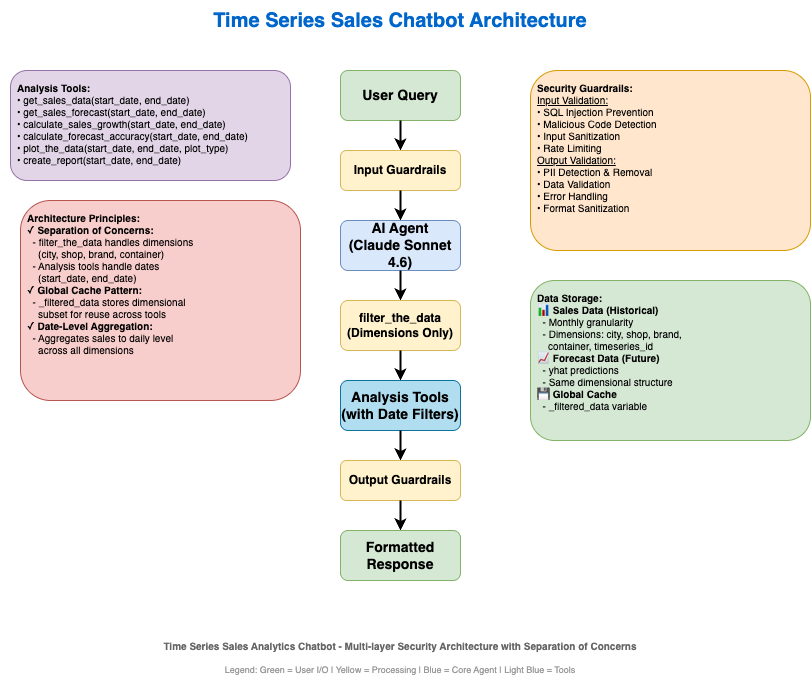

The diagram above was exported from draw.io. Its source (the exported page's mxGraphModel, read from the mxfile embedded in the PNG):
<mxGraphModel dx="1045" dy="1188" grid="1" gridSize="10" guides="1" tooltips="1" connect="1" arrows="1" fold="1" page="1" pageScale="1" pageWidth="1400" pageHeight="850" math="0" shadow="0">
  <root>
    <mxCell id="0" />
    <mxCell id="1" parent="0" />
    <mxCell id="2" value="Time Series Sales Chatbot Architecture" style="text;html=1;strokeColor=none;fillColor=none;align=center;verticalAlign=middle;whiteSpace=wrap;rounded=0;fontSize=20;fontStyle=1;fontColor=#0066CC;" parent="1" vertex="1">
      <mxGeometry x="400" y="20" width="600" height="40" as="geometry" />
    </mxCell>
    <mxCell id="3" value="User Query" style="rounded=1;whiteSpace=wrap;html=1;fillColor=#d5e8d4;strokeColor=#82b366;fontSize=14;fontStyle=1;" parent="1" vertex="1">
      <mxGeometry x="640" y="90" width="120" height="50" as="geometry" />
    </mxCell>
    <mxCell id="4" value="" style="edgeStyle=orthogonalEdgeStyle;rounded=0;orthogonalLoop=1;jettySize=auto;html=1;strokeWidth=2;endArrow=classic;endFill=1;" parent="1" source="3" target="5" edge="1">
      <mxGeometry relative="1" as="geometry" />
    </mxCell>
    <mxCell id="5" value="Input Guardrails" style="rounded=1;whiteSpace=wrap;html=1;fillColor=#fff2cc;strokeColor=#d6b656;fontSize=12;fontStyle=1;" parent="1" vertex="1">
      <mxGeometry x="640" y="170" width="120" height="40" as="geometry" />
    </mxCell>
    <mxCell id="6" value="" style="edgeStyle=orthogonalEdgeStyle;rounded=0;orthogonalLoop=1;jettySize=auto;html=1;strokeWidth=2;endArrow=classic;endFill=1;" parent="1" source="5" target="7" edge="1">
      <mxGeometry relative="1" as="geometry" />
    </mxCell>
    <mxCell id="7" value="AI Agent&lt;br&gt;(Claude Sonnet 4.6)" style="rounded=1;whiteSpace=wrap;html=1;fillColor=#dae8fc;strokeColor=#6c8ebf;fontSize=14;fontStyle=1;" parent="1" vertex="1">
      <mxGeometry x="640" y="240" width="120" height="50" as="geometry" />
    </mxCell>
    <mxCell id="8" value="" style="edgeStyle=orthogonalEdgeStyle;rounded=0;orthogonalLoop=1;jettySize=auto;html=1;strokeWidth=2;endArrow=classic;endFill=1;" parent="1" source="7" target="9" edge="1">
      <mxGeometry relative="1" as="geometry" />
    </mxCell>
    <mxCell id="9" value="filter_the_data&lt;br&gt;(Dimensions Only)" style="rounded=1;whiteSpace=wrap;html=1;fillColor=#fff2cc;strokeColor=#d6b656;fontSize=12;fontStyle=1;" parent="1" vertex="1">
      <mxGeometry x="640" y="320" width="120" height="50" as="geometry" />
    </mxCell>
    <mxCell id="10" value="" style="edgeStyle=orthogonalEdgeStyle;rounded=0;orthogonalLoop=1;jettySize=auto;html=1;strokeWidth=2;endArrow=classic;endFill=1;" parent="1" source="9" target="11" edge="1">
      <mxGeometry relative="1" as="geometry" />
    </mxCell>
    <mxCell id="11" value="Analysis Tools&lt;br&gt;(with Date Filters)" style="rounded=1;whiteSpace=wrap;html=1;fillColor=#b1ddf0;strokeColor=#10739e;fontSize=14;fontStyle=1;" parent="1" vertex="1">
      <mxGeometry x="640" y="400" width="120" height="50" as="geometry" />
    </mxCell>
    <mxCell id="12" value="" style="edgeStyle=orthogonalEdgeStyle;rounded=0;orthogonalLoop=1;jettySize=auto;html=1;strokeWidth=2;endArrow=classic;endFill=1;" parent="1" source="11" target="13" edge="1">
      <mxGeometry relative="1" as="geometry" />
    </mxCell>
    <mxCell id="13" value="Output Guardrails" style="rounded=1;whiteSpace=wrap;html=1;fillColor=#fff2cc;strokeColor=#d6b656;fontSize=12;fontStyle=1;" parent="1" vertex="1">
      <mxGeometry x="640" y="480" width="120" height="40" as="geometry" />
    </mxCell>
    <mxCell id="14" value="" style="edgeStyle=orthogonalEdgeStyle;rounded=0;orthogonalLoop=1;jettySize=auto;html=1;strokeWidth=2;endArrow=classic;endFill=1;" parent="1" source="13" target="15" edge="1">
      <mxGeometry relative="1" as="geometry" />
    </mxCell>
    <mxCell id="15" value="Formatted Response" style="rounded=1;whiteSpace=wrap;html=1;fillColor=#d5e8d4;strokeColor=#82b366;fontSize=14;fontStyle=1;" parent="1" vertex="1">
      <mxGeometry x="640" y="550" width="120" height="50" as="geometry" />
    </mxCell>
    <mxCell id="20" value="&lt;b&gt;Analysis Tools:&lt;/b&gt;&lt;br&gt;• get_sales_data(start_date, end_date)&lt;br&gt;• get_sales_forecast(start_date, end_date)&lt;br&gt;• calculate_sales_growth(start_date, end_date)&lt;br&gt;• calculate_forecast_accuracy(start_date, end_date)&lt;br&gt;• plot_the_data(start_date, end_date, plot_type)&lt;br&gt;• create_report(start_date, end_date)" style="text;html=1;strokeColor=#9673a6;fillColor=#e1d5e7;align=left;verticalAlign=top;whiteSpace=wrap;rounded=1;fontSize=10;spacingLeft=5;spacingTop=5;" parent="1" vertex="1">
      <mxGeometry x="310" y="90" width="280" height="110" as="geometry" />
    </mxCell>
    <mxCell id="21" value="&lt;b&gt;Security Guardrails:&lt;/b&gt;&lt;br&gt;&lt;u&gt;Input Validation:&lt;/u&gt;&lt;br&gt;• SQL Injection Prevention&lt;br&gt;• Malicious Code Detection&lt;br&gt;• Input Sanitization&lt;br&gt;• Rate Limiting&lt;br&gt;&lt;u&gt;Output Validation:&lt;/u&gt;&lt;br&gt;• PII Detection &amp;amp; Removal&lt;br&gt;• Data Validation&lt;br&gt;• Error Handling&lt;br&gt;• Format Sanitization" style="text;html=1;strokeColor=#d79b00;fillColor=#ffe6cc;align=left;verticalAlign=top;whiteSpace=wrap;rounded=1;fontSize=10;spacingLeft=5;spacingTop=5;" parent="1" vertex="1">
      <mxGeometry x="830" y="90" width="280" height="180" as="geometry" />
    </mxCell>
    <mxCell id="22" value="&lt;b&gt;Architecture Principles:&lt;/b&gt;&lt;br&gt;✓ &lt;b&gt;Separation of Concerns:&lt;/b&gt;&lt;br&gt;&amp;nbsp;&amp;nbsp;- filter_the_data handles dimensions&lt;br&gt;&amp;nbsp;&amp;nbsp;&amp;nbsp;&amp;nbsp;(city, shop, brand, container)&lt;br&gt;&amp;nbsp;&amp;nbsp;- Analysis tools handle dates&lt;br&gt;&amp;nbsp;&amp;nbsp;&amp;nbsp;&amp;nbsp;(start_date, end_date)&lt;br&gt;✓ &lt;b&gt;Global Cache Pattern:&lt;/b&gt;&lt;br&gt;&amp;nbsp;&amp;nbsp;- _filtered_data stores dimensional&lt;br&gt;&amp;nbsp;&amp;nbsp;&amp;nbsp;&amp;nbsp;subset for reuse across tools&lt;br&gt;✓ &lt;b&gt;Date-Level Aggregation:&lt;/b&gt;&lt;br&gt;&amp;nbsp;&amp;nbsp;- Aggregates sales to daily level&lt;br&gt;&amp;nbsp;&amp;nbsp;&amp;nbsp;&amp;nbsp;across all dimensions" style="text;html=1;strokeColor=#b85450;fillColor=#f8cecc;align=left;verticalAlign=top;whiteSpace=wrap;rounded=1;fontSize=10;spacingLeft=5;spacingTop=5;" parent="1" vertex="1">
      <mxGeometry x="320" y="220" width="280" height="200" as="geometry" />
    </mxCell>
    <mxCell id="23" value="&lt;b&gt;Data Storage:&lt;/b&gt;&lt;br&gt;📊 &lt;b&gt;Sales Data (Historical)&lt;/b&gt;&lt;br&gt;&amp;nbsp;&amp;nbsp;- Monthly granularity&lt;br&gt;&amp;nbsp;&amp;nbsp;- Dimensions: city, shop, brand,&lt;br&gt;&amp;nbsp;&amp;nbsp;&amp;nbsp;&amp;nbsp;container, timeseries_id&lt;br&gt;📈 &lt;b&gt;Forecast Data (Future)&lt;/b&gt;&lt;br&gt;&amp;nbsp;&amp;nbsp;- yhat predictions&lt;br&gt;&amp;nbsp;&amp;nbsp;- Same dimensional structure&lt;br&gt;💾 &lt;b&gt;Global Cache&lt;/b&gt;&lt;br&gt;&amp;nbsp;&amp;nbsp;- _filtered_data variable" style="text;html=1;strokeColor=#82b366;fillColor=#d5e8d4;align=left;verticalAlign=top;whiteSpace=wrap;rounded=1;fontSize=10;spacingLeft=5;spacingTop=5;" parent="1" vertex="1">
      <mxGeometry x="830" y="300" width="280" height="160" as="geometry" />
    </mxCell>
    <mxCell id="24" value="Time Series Sales Analytics Chatbot - Multi-layer Security Architecture with Separation of Concerns" style="text;html=1;strokeColor=none;fillColor=none;align=center;verticalAlign=middle;whiteSpace=wrap;rounded=0;fontSize=10;fontStyle=1;fontColor=#666666;" parent="1" vertex="1">
      <mxGeometry x="300" y="650" width="800" height="30" as="geometry" />
    </mxCell>
    <mxCell id="25" value="Legend: Green = User I/O | Yellow = Processing | Blue = Core Agent | Light Blue = Tools" style="text;html=1;strokeColor=none;fillColor=none;align=center;verticalAlign=middle;whiteSpace=wrap;rounded=0;fontSize=9;fontColor=#999999;" parent="1" vertex="1">
      <mxGeometry x="300" y="680" width="800" height="20" as="geometry" />
    </mxCell>
  </root>
</mxGraphModel>